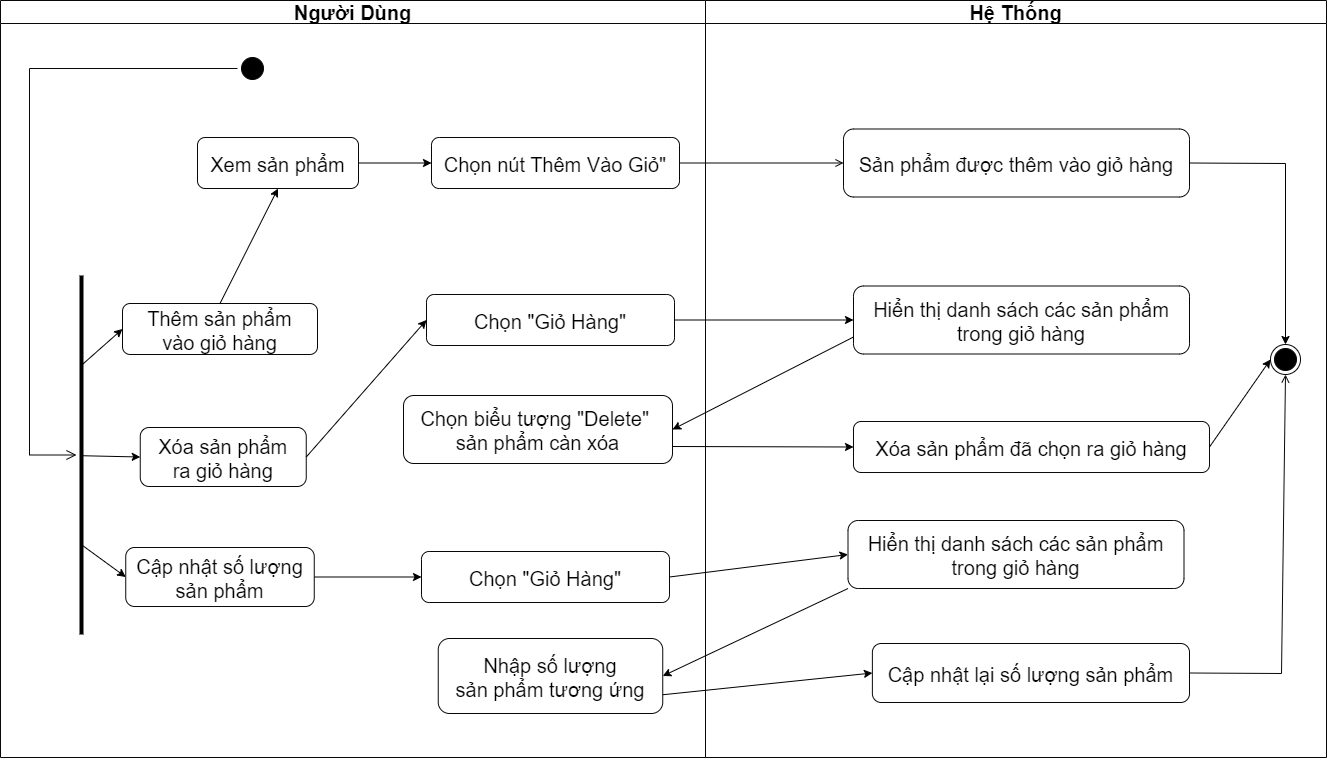

The diagram above was exported from draw.io. Its source (the exported page's mxGraphModel, read from the mxfile embedded in the PNG):
<mxGraphModel dx="2164" dy="1031" grid="0" gridSize="10" guides="1" tooltips="1" connect="1" arrows="1" fold="1" page="0" pageScale="1" pageWidth="1654" pageHeight="1169" math="0" shadow="0">
  <root>
    <mxCell id="0" />
    <mxCell id="1" parent="0" />
    <mxCell id="AyzyAaXxe1op3ShymrKe-1" value="Người Dùng" style="swimlane;whiteSpace=wrap;strokeColor=#080808;fontSize=20;" vertex="1" parent="1">
      <mxGeometry x="-64" y="27" width="705" height="757" as="geometry" />
    </mxCell>
    <mxCell id="AyzyAaXxe1op3ShymrKe-2" value="" style="ellipse;shape=startState;fillColor=#000000;strokeColor=#080808;fontSize=20;" vertex="1" parent="AyzyAaXxe1op3ShymrKe-1">
      <mxGeometry x="237" y="53" width="30" height="30" as="geometry" />
    </mxCell>
    <mxCell id="AyzyAaXxe1op3ShymrKe-3" value="" style="edgeStyle=elbowEdgeStyle;elbow=horizontal;verticalAlign=bottom;endArrow=open;endSize=8;strokeColor=#080808;endFill=1;rounded=0;fontSize=20;" edge="1" parent="AyzyAaXxe1op3ShymrKe-1" source="AyzyAaXxe1op3ShymrKe-2" target="lnH86yBGeAMMhggQMWWI-1">
      <mxGeometry x="100" y="40" as="geometry">
        <mxPoint x="58" y="204" as="targetPoint" />
        <Array as="points">
          <mxPoint x="29" y="132" />
        </Array>
      </mxGeometry>
    </mxCell>
    <mxCell id="AyzyAaXxe1op3ShymrKe-4" value="Thêm sản phẩm&#10;vào giỏ hàng" style="strokeColor=#080808;rounded=1;fontSize=20;" vertex="1" parent="AyzyAaXxe1op3ShymrKe-1">
      <mxGeometry x="122" y="303" width="195" height="51" as="geometry" />
    </mxCell>
    <mxCell id="AyzyAaXxe1op3ShymrKe-31" value="Xóa sản phẩm&#10;ra giỏ hàng" style="strokeColor=#080808;rounded=1;fontSize=20;" vertex="1" parent="AyzyAaXxe1op3ShymrKe-1">
      <mxGeometry x="139.75" y="427" width="166" height="59" as="geometry" />
    </mxCell>
    <mxCell id="lnH86yBGeAMMhggQMWWI-1" value="" style="line;strokeWidth=4;html=1;fillColor=#000000;fontSize=14;direction=south;" vertex="1" parent="AyzyAaXxe1op3ShymrKe-1">
      <mxGeometry x="76" y="275" width="10" height="359" as="geometry" />
    </mxCell>
    <mxCell id="lnH86yBGeAMMhggQMWWI-2" value="Cập nhật số lượng&#10;sản phẩm" style="strokeColor=#080808;rounded=1;fontSize=20;" vertex="1" parent="AyzyAaXxe1op3ShymrKe-1">
      <mxGeometry x="125.25" y="547" width="188.5" height="59" as="geometry" />
    </mxCell>
    <mxCell id="lnH86yBGeAMMhggQMWWI-3" value="" style="endArrow=classic;html=1;rounded=0;exitX=0.25;exitY=0.5;exitDx=0;exitDy=0;exitPerimeter=0;entryX=0;entryY=0.5;entryDx=0;entryDy=0;" edge="1" parent="AyzyAaXxe1op3ShymrKe-1" source="lnH86yBGeAMMhggQMWWI-1" target="AyzyAaXxe1op3ShymrKe-4">
      <mxGeometry width="50" height="50" relative="1" as="geometry">
        <mxPoint x="97" y="353" as="sourcePoint" />
        <mxPoint x="147" y="303" as="targetPoint" />
      </mxGeometry>
    </mxCell>
    <mxCell id="lnH86yBGeAMMhggQMWWI-4" value="" style="endArrow=classic;html=1;rounded=0;exitX=0.502;exitY=0.463;exitDx=0;exitDy=0;exitPerimeter=0;entryX=0;entryY=0.5;entryDx=0;entryDy=0;" edge="1" parent="AyzyAaXxe1op3ShymrKe-1" source="lnH86yBGeAMMhggQMWWI-1" target="AyzyAaXxe1op3ShymrKe-31">
      <mxGeometry width="50" height="50" relative="1" as="geometry">
        <mxPoint x="153" y="434" as="sourcePoint" />
        <mxPoint x="203" y="384" as="targetPoint" />
      </mxGeometry>
    </mxCell>
    <mxCell id="lnH86yBGeAMMhggQMWWI-5" value="" style="endArrow=classic;html=1;rounded=0;exitX=0.75;exitY=0.5;exitDx=0;exitDy=0;exitPerimeter=0;entryX=0;entryY=0.5;entryDx=0;entryDy=0;" edge="1" parent="AyzyAaXxe1op3ShymrKe-1" source="lnH86yBGeAMMhggQMWWI-1" target="lnH86yBGeAMMhggQMWWI-2">
      <mxGeometry width="50" height="50" relative="1" as="geometry">
        <mxPoint x="134" y="576" as="sourcePoint" />
        <mxPoint x="184" y="526" as="targetPoint" />
      </mxGeometry>
    </mxCell>
    <mxCell id="AyzyAaXxe1op3ShymrKe-29" value="Chọn nút Thêm Vào Giỏ&quot;" style="strokeColor=#080808;rounded=1;fontSize=20;" vertex="1" parent="AyzyAaXxe1op3ShymrKe-1">
      <mxGeometry x="431" y="137" width="248" height="51" as="geometry" />
    </mxCell>
    <mxCell id="lnH86yBGeAMMhggQMWWI-6" value="Xem sản phẩm" style="strokeColor=#080808;rounded=1;fontSize=20;" vertex="1" parent="AyzyAaXxe1op3ShymrKe-1">
      <mxGeometry x="197" y="137" width="161" height="51" as="geometry" />
    </mxCell>
    <mxCell id="lnH86yBGeAMMhggQMWWI-7" value="" style="endArrow=classic;html=1;rounded=0;exitX=0.5;exitY=0;exitDx=0;exitDy=0;entryX=0.5;entryY=1;entryDx=0;entryDy=0;" edge="1" parent="AyzyAaXxe1op3ShymrKe-1" source="AyzyAaXxe1op3ShymrKe-4" target="lnH86yBGeAMMhggQMWWI-6">
      <mxGeometry width="50" height="50" relative="1" as="geometry">
        <mxPoint x="373" y="306" as="sourcePoint" />
        <mxPoint x="423" y="256" as="targetPoint" />
      </mxGeometry>
    </mxCell>
    <mxCell id="lnH86yBGeAMMhggQMWWI-8" value="" style="endArrow=classic;html=1;rounded=0;exitX=1;exitY=0.5;exitDx=0;exitDy=0;entryX=0;entryY=0.5;entryDx=0;entryDy=0;" edge="1" parent="AyzyAaXxe1op3ShymrKe-1" source="lnH86yBGeAMMhggQMWWI-6" target="AyzyAaXxe1op3ShymrKe-29">
      <mxGeometry width="50" height="50" relative="1" as="geometry">
        <mxPoint x="433" y="273" as="sourcePoint" />
        <mxPoint x="483" y="223" as="targetPoint" />
      </mxGeometry>
    </mxCell>
    <mxCell id="lnH86yBGeAMMhggQMWWI-9" value="Chọn &quot;Giỏ Hàng&quot;" style="strokeColor=#080808;rounded=1;fontSize=20;" vertex="1" parent="AyzyAaXxe1op3ShymrKe-1">
      <mxGeometry x="426" y="294" width="248" height="51" as="geometry" />
    </mxCell>
    <mxCell id="lnH86yBGeAMMhggQMWWI-10" value="" style="endArrow=classic;html=1;rounded=0;exitX=1;exitY=0.5;exitDx=0;exitDy=0;entryX=0;entryY=0.5;entryDx=0;entryDy=0;" edge="1" parent="AyzyAaXxe1op3ShymrKe-1" source="AyzyAaXxe1op3ShymrKe-31" target="lnH86yBGeAMMhggQMWWI-9">
      <mxGeometry width="50" height="50" relative="1" as="geometry">
        <mxPoint x="354" y="377" as="sourcePoint" />
        <mxPoint x="404" y="327" as="targetPoint" />
      </mxGeometry>
    </mxCell>
    <mxCell id="y4PzME1I3GEEDcUR2WKT-2" value="Chọn biểu tượng &quot;Delete&quot; &#10;sản phẩm càn xóa" style="strokeColor=#080808;rounded=1;fontSize=20;" vertex="1" parent="AyzyAaXxe1op3ShymrKe-1">
      <mxGeometry x="403" y="395" width="269" height="68" as="geometry" />
    </mxCell>
    <mxCell id="y4PzME1I3GEEDcUR2WKT-5" value="Chọn &quot;Giỏ Hàng&quot;" style="strokeColor=#080808;rounded=1;fontSize=20;" vertex="1" parent="AyzyAaXxe1op3ShymrKe-1">
      <mxGeometry x="421" y="551" width="248" height="51" as="geometry" />
    </mxCell>
    <mxCell id="y4PzME1I3GEEDcUR2WKT-7" value="" style="endArrow=classic;html=1;rounded=0;exitX=1;exitY=0.5;exitDx=0;exitDy=0;entryX=0;entryY=0.5;entryDx=0;entryDy=0;" edge="1" parent="AyzyAaXxe1op3ShymrKe-1" source="lnH86yBGeAMMhggQMWWI-2" target="y4PzME1I3GEEDcUR2WKT-5">
      <mxGeometry width="50" height="50" relative="1" as="geometry">
        <mxPoint x="373" y="743" as="sourcePoint" />
        <mxPoint x="423" y="693" as="targetPoint" />
      </mxGeometry>
    </mxCell>
    <mxCell id="y4PzME1I3GEEDcUR2WKT-10" value="Nhập số lượng &#10;sản phẩm tương ứng" style="strokeColor=#080808;rounded=1;fontSize=20;" vertex="1" parent="AyzyAaXxe1op3ShymrKe-1">
      <mxGeometry x="437.75" y="638" width="224.5" height="75" as="geometry" />
    </mxCell>
    <mxCell id="AyzyAaXxe1op3ShymrKe-8" value="Hệ Thống" style="swimlane;whiteSpace=wrap;strokeColor=#080808;fontSize=20;" vertex="1" parent="1">
      <mxGeometry x="641" y="27" width="621" height="757" as="geometry" />
    </mxCell>
    <mxCell id="AyzyAaXxe1op3ShymrKe-9" value="" style="ellipse;shape=endState;fillColor=#000000;strokeColor=#080808;fontSize=20;" vertex="1" parent="AyzyAaXxe1op3ShymrKe-8">
      <mxGeometry x="565" y="344" width="30" height="30" as="geometry" />
    </mxCell>
    <mxCell id="AyzyAaXxe1op3ShymrKe-11" value="Sản phẩm được thêm vào giỏ hàng" style="strokeColor=#080808;rounded=1;fontSize=20;" vertex="1" parent="AyzyAaXxe1op3ShymrKe-8">
      <mxGeometry x="138" y="128.5" width="346" height="68" as="geometry" />
    </mxCell>
    <mxCell id="AyzyAaXxe1op3ShymrKe-21" value="" style="edgeStyle=none;strokeColor=#080808;endArrow=open;endFill=1;rounded=0;fontSize=20;exitX=1;exitY=0.5;exitDx=0;exitDy=0;entryX=0.5;entryY=1;entryDx=0;entryDy=0;" edge="1" parent="AyzyAaXxe1op3ShymrKe-8" source="AyzyAaXxe1op3ShymrKe-23" target="AyzyAaXxe1op3ShymrKe-9">
      <mxGeometry width="100" height="100" relative="1" as="geometry">
        <mxPoint x="480" y="819" as="sourcePoint" />
        <mxPoint x="576" y="389" as="targetPoint" />
        <Array as="points">
          <mxPoint x="576" y="673" />
        </Array>
      </mxGeometry>
    </mxCell>
    <mxCell id="AyzyAaXxe1op3ShymrKe-23" value="Cập nhật lại số lượng sản phẩm" style="strokeColor=#080808;rounded=1;fontSize=20;" vertex="1" parent="AyzyAaXxe1op3ShymrKe-8">
      <mxGeometry x="166.88" y="643" width="317.12" height="59" as="geometry" />
    </mxCell>
    <mxCell id="AyzyAaXxe1op3ShymrKe-32" value="Hiển thị danh sách các sản phẩm &#10;trong giỏ hàng" style="strokeColor=#080808;rounded=1;fontSize=20;" vertex="1" parent="AyzyAaXxe1op3ShymrKe-8">
      <mxGeometry x="148" y="285.5" width="336" height="68" as="geometry" />
    </mxCell>
    <mxCell id="y4PzME1I3GEEDcUR2WKT-3" value="Xóa sản phẩm đã chọn ra giỏ hàng" style="strokeColor=#080808;rounded=1;fontSize=20;" vertex="1" parent="AyzyAaXxe1op3ShymrKe-8">
      <mxGeometry x="148" y="421" width="356" height="51" as="geometry" />
    </mxCell>
    <mxCell id="y4PzME1I3GEEDcUR2WKT-6" value="Hiển thị danh sách các sản phẩm &#10;trong giỏ hàng" style="strokeColor=#080808;rounded=1;fontSize=20;" vertex="1" parent="AyzyAaXxe1op3ShymrKe-8">
      <mxGeometry x="142.5" y="520" width="336" height="68" as="geometry" />
    </mxCell>
    <mxCell id="y4PzME1I3GEEDcUR2WKT-12" value="" style="endArrow=classic;html=1;rounded=0;exitX=1;exitY=0.5;exitDx=0;exitDy=0;entryX=0.5;entryY=0;entryDx=0;entryDy=0;" edge="1" parent="AyzyAaXxe1op3ShymrKe-8" source="AyzyAaXxe1op3ShymrKe-11" target="AyzyAaXxe1op3ShymrKe-9">
      <mxGeometry width="50" height="50" relative="1" as="geometry">
        <mxPoint x="539" y="234" as="sourcePoint" />
        <mxPoint x="589" y="184" as="targetPoint" />
        <Array as="points">
          <mxPoint x="580" y="163" />
        </Array>
      </mxGeometry>
    </mxCell>
    <mxCell id="y4PzME1I3GEEDcUR2WKT-13" value="" style="endArrow=classic;html=1;rounded=0;exitX=1;exitY=0.5;exitDx=0;exitDy=0;entryX=0;entryY=0.5;entryDx=0;entryDy=0;" edge="1" parent="AyzyAaXxe1op3ShymrKe-8" source="y4PzME1I3GEEDcUR2WKT-3" target="AyzyAaXxe1op3ShymrKe-9">
      <mxGeometry width="50" height="50" relative="1" as="geometry">
        <mxPoint x="713" y="423" as="sourcePoint" />
        <mxPoint x="763" y="373" as="targetPoint" />
      </mxGeometry>
    </mxCell>
    <mxCell id="AyzyAaXxe1op3ShymrKe-27" value="" style="endArrow=open;strokeColor=#080808;endFill=1;rounded=0;fontSize=20;entryX=0;entryY=0.5;entryDx=0;entryDy=0;exitX=1;exitY=0.5;exitDx=0;exitDy=0;" edge="1" parent="1" source="AyzyAaXxe1op3ShymrKe-29" target="AyzyAaXxe1op3ShymrKe-11">
      <mxGeometry relative="1" as="geometry">
        <mxPoint x="179" y="377" as="sourcePoint" />
        <mxPoint x="549" y="417" as="targetPoint" />
      </mxGeometry>
    </mxCell>
    <mxCell id="lnH86yBGeAMMhggQMWWI-11" value="" style="endArrow=classic;html=1;rounded=0;exitX=1;exitY=0.5;exitDx=0;exitDy=0;entryX=0;entryY=0.5;entryDx=0;entryDy=0;" edge="1" parent="1" source="lnH86yBGeAMMhggQMWWI-9" target="AyzyAaXxe1op3ShymrKe-32">
      <mxGeometry width="50" height="50" relative="1" as="geometry">
        <mxPoint x="743" y="361" as="sourcePoint" />
        <mxPoint x="793" y="311" as="targetPoint" />
      </mxGeometry>
    </mxCell>
    <mxCell id="y4PzME1I3GEEDcUR2WKT-1" value="" style="endArrow=classic;html=1;rounded=0;exitX=0;exitY=0.75;exitDx=0;exitDy=0;entryX=1;entryY=0.5;entryDx=0;entryDy=0;" edge="1" parent="1" source="AyzyAaXxe1op3ShymrKe-32" target="y4PzME1I3GEEDcUR2WKT-2">
      <mxGeometry width="50" height="50" relative="1" as="geometry">
        <mxPoint x="744" y="474" as="sourcePoint" />
        <mxPoint x="794" y="424" as="targetPoint" />
      </mxGeometry>
    </mxCell>
    <mxCell id="y4PzME1I3GEEDcUR2WKT-4" value="" style="endArrow=classic;html=1;rounded=0;exitX=1;exitY=0.75;exitDx=0;exitDy=0;entryX=0;entryY=0.5;entryDx=0;entryDy=0;" edge="1" parent="1" source="y4PzME1I3GEEDcUR2WKT-2" target="y4PzME1I3GEEDcUR2WKT-3">
      <mxGeometry width="50" height="50" relative="1" as="geometry">
        <mxPoint x="714" y="550" as="sourcePoint" />
        <mxPoint x="764" y="500" as="targetPoint" />
      </mxGeometry>
    </mxCell>
    <mxCell id="y4PzME1I3GEEDcUR2WKT-8" value="" style="endArrow=classic;html=1;rounded=0;exitX=1;exitY=0.5;exitDx=0;exitDy=0;entryX=0;entryY=0.5;entryDx=0;entryDy=0;" edge="1" parent="1" source="y4PzME1I3GEEDcUR2WKT-5" target="y4PzME1I3GEEDcUR2WKT-6">
      <mxGeometry width="50" height="50" relative="1" as="geometry">
        <mxPoint x="446" y="795" as="sourcePoint" />
        <mxPoint x="496" y="745" as="targetPoint" />
      </mxGeometry>
    </mxCell>
    <mxCell id="y4PzME1I3GEEDcUR2WKT-9" value="" style="endArrow=classic;html=1;rounded=0;exitX=0;exitY=1;exitDx=0;exitDy=0;entryX=1;entryY=0.5;entryDx=0;entryDy=0;" edge="1" parent="1" source="y4PzME1I3GEEDcUR2WKT-6" target="y4PzME1I3GEEDcUR2WKT-10">
      <mxGeometry width="50" height="50" relative="1" as="geometry">
        <mxPoint x="704" y="740" as="sourcePoint" />
        <mxPoint x="754" y="690" as="targetPoint" />
      </mxGeometry>
    </mxCell>
    <mxCell id="y4PzME1I3GEEDcUR2WKT-11" value="" style="endArrow=classic;html=1;rounded=0;exitX=1;exitY=0.75;exitDx=0;exitDy=0;entryX=0;entryY=0.5;entryDx=0;entryDy=0;" edge="1" parent="1" source="y4PzME1I3GEEDcUR2WKT-10" target="AyzyAaXxe1op3ShymrKe-23">
      <mxGeometry width="50" height="50" relative="1" as="geometry">
        <mxPoint x="822" y="823" as="sourcePoint" />
        <mxPoint x="872" y="773" as="targetPoint" />
      </mxGeometry>
    </mxCell>
  </root>
</mxGraphModel>